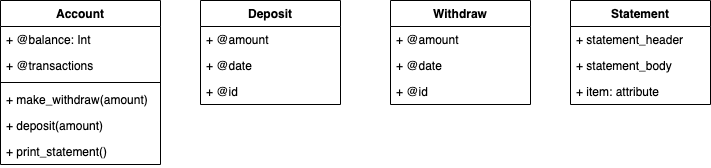

The diagram above was exported from draw.io. Its source (the exported page's mxGraphModel, read from the mxfile embedded in the PNG):
<mxGraphModel dx="946" dy="672" grid="1" gridSize="10" guides="1" tooltips="1" connect="1" arrows="1" fold="1" page="1" pageScale="1" pageWidth="827" pageHeight="1169" math="0" shadow="0">
  <root>
    <mxCell id="WIyWlLk6GJQsqaUBKTNV-0" />
    <mxCell id="WIyWlLk6GJQsqaUBKTNV-1" parent="WIyWlLk6GJQsqaUBKTNV-0" />
    <mxCell id="-5benp0yJP403DTG9w_A-0" value="Account" style="swimlane;fontStyle=1;align=center;verticalAlign=top;childLayout=stackLayout;horizontal=1;startSize=26;horizontalStack=0;resizeParent=1;resizeParentMax=0;resizeLast=0;collapsible=1;marginBottom=0;" vertex="1" parent="WIyWlLk6GJQsqaUBKTNV-1">
      <mxGeometry x="60" y="40" width="160" height="164" as="geometry" />
    </mxCell>
    <mxCell id="-5benp0yJP403DTG9w_A-1" value="+ @balance: Int " style="text;strokeColor=none;fillColor=none;align=left;verticalAlign=top;spacingLeft=4;spacingRight=4;overflow=hidden;rotatable=0;points=[[0,0.5],[1,0.5]];portConstraint=eastwest;" vertex="1" parent="-5benp0yJP403DTG9w_A-0">
      <mxGeometry y="26" width="160" height="26" as="geometry" />
    </mxCell>
    <mxCell id="-5benp0yJP403DTG9w_A-5" value="+ @transactions" style="text;strokeColor=none;fillColor=none;align=left;verticalAlign=top;spacingLeft=4;spacingRight=4;overflow=hidden;rotatable=0;points=[[0,0.5],[1,0.5]];portConstraint=eastwest;" vertex="1" parent="-5benp0yJP403DTG9w_A-0">
      <mxGeometry y="52" width="160" height="26" as="geometry" />
    </mxCell>
    <mxCell id="-5benp0yJP403DTG9w_A-2" value="" style="line;strokeWidth=1;fillColor=none;align=left;verticalAlign=middle;spacingTop=-1;spacingLeft=3;spacingRight=3;rotatable=0;labelPosition=right;points=[];portConstraint=eastwest;" vertex="1" parent="-5benp0yJP403DTG9w_A-0">
      <mxGeometry y="78" width="160" height="8" as="geometry" />
    </mxCell>
    <mxCell id="-5benp0yJP403DTG9w_A-4" value="+ make_withdraw(amount)" style="text;strokeColor=none;fillColor=none;align=left;verticalAlign=top;spacingLeft=4;spacingRight=4;overflow=hidden;rotatable=0;points=[[0,0.5],[1,0.5]];portConstraint=eastwest;" vertex="1" parent="-5benp0yJP403DTG9w_A-0">
      <mxGeometry y="86" width="160" height="26" as="geometry" />
    </mxCell>
    <mxCell id="-5benp0yJP403DTG9w_A-3" value="+ deposit(amount)&#10;" style="text;strokeColor=none;fillColor=none;align=left;verticalAlign=top;spacingLeft=4;spacingRight=4;overflow=hidden;rotatable=0;points=[[0,0.5],[1,0.5]];portConstraint=eastwest;" vertex="1" parent="-5benp0yJP403DTG9w_A-0">
      <mxGeometry y="112" width="160" height="26" as="geometry" />
    </mxCell>
    <mxCell id="-5benp0yJP403DTG9w_A-6" value="+ print_statement()" style="text;strokeColor=none;fillColor=none;align=left;verticalAlign=top;spacingLeft=4;spacingRight=4;overflow=hidden;rotatable=0;points=[[0,0.5],[1,0.5]];portConstraint=eastwest;" vertex="1" parent="-5benp0yJP403DTG9w_A-0">
      <mxGeometry y="138" width="160" height="26" as="geometry" />
    </mxCell>
    <mxCell id="-5benp0yJP403DTG9w_A-7" value="Deposit" style="swimlane;fontStyle=1;childLayout=stackLayout;horizontal=1;startSize=26;fillColor=none;horizontalStack=0;resizeParent=1;resizeParentMax=0;resizeLast=0;collapsible=1;marginBottom=0;" vertex="1" parent="WIyWlLk6GJQsqaUBKTNV-1">
      <mxGeometry x="260" y="40" width="140" height="104" as="geometry" />
    </mxCell>
    <mxCell id="-5benp0yJP403DTG9w_A-8" value="+ @amount" style="text;strokeColor=none;fillColor=none;align=left;verticalAlign=top;spacingLeft=4;spacingRight=4;overflow=hidden;rotatable=0;points=[[0,0.5],[1,0.5]];portConstraint=eastwest;" vertex="1" parent="-5benp0yJP403DTG9w_A-7">
      <mxGeometry y="26" width="140" height="26" as="geometry" />
    </mxCell>
    <mxCell id="-5benp0yJP403DTG9w_A-9" value="+ @date" style="text;strokeColor=none;fillColor=none;align=left;verticalAlign=top;spacingLeft=4;spacingRight=4;overflow=hidden;rotatable=0;points=[[0,0.5],[1,0.5]];portConstraint=eastwest;" vertex="1" parent="-5benp0yJP403DTG9w_A-7">
      <mxGeometry y="52" width="140" height="26" as="geometry" />
    </mxCell>
    <mxCell id="-5benp0yJP403DTG9w_A-10" value="+ @id" style="text;strokeColor=none;fillColor=none;align=left;verticalAlign=top;spacingLeft=4;spacingRight=4;overflow=hidden;rotatable=0;points=[[0,0.5],[1,0.5]];portConstraint=eastwest;" vertex="1" parent="-5benp0yJP403DTG9w_A-7">
      <mxGeometry y="78" width="140" height="26" as="geometry" />
    </mxCell>
    <mxCell id="-5benp0yJP403DTG9w_A-15" value="Statement" style="swimlane;fontStyle=1;childLayout=stackLayout;horizontal=1;startSize=26;fillColor=none;horizontalStack=0;resizeParent=1;resizeParentMax=0;resizeLast=0;collapsible=1;marginBottom=0;" vertex="1" parent="WIyWlLk6GJQsqaUBKTNV-1">
      <mxGeometry x="630" y="40" width="140" height="104" as="geometry" />
    </mxCell>
    <mxCell id="-5benp0yJP403DTG9w_A-17" value="+ statement_header" style="text;strokeColor=none;fillColor=none;align=left;verticalAlign=top;spacingLeft=4;spacingRight=4;overflow=hidden;rotatable=0;points=[[0,0.5],[1,0.5]];portConstraint=eastwest;" vertex="1" parent="-5benp0yJP403DTG9w_A-15">
      <mxGeometry y="26" width="140" height="26" as="geometry" />
    </mxCell>
    <mxCell id="-5benp0yJP403DTG9w_A-19" value="+ statement_body&#10;" style="text;strokeColor=none;fillColor=none;align=left;verticalAlign=top;spacingLeft=4;spacingRight=4;overflow=hidden;rotatable=0;points=[[0,0.5],[1,0.5]];portConstraint=eastwest;" vertex="1" parent="-5benp0yJP403DTG9w_A-15">
      <mxGeometry y="52" width="140" height="26" as="geometry" />
    </mxCell>
    <mxCell id="-5benp0yJP403DTG9w_A-20" value="+ item: attribute" style="text;strokeColor=none;fillColor=none;align=left;verticalAlign=top;spacingLeft=4;spacingRight=4;overflow=hidden;rotatable=0;points=[[0,0.5],[1,0.5]];portConstraint=eastwest;" vertex="1" parent="-5benp0yJP403DTG9w_A-15">
      <mxGeometry y="78" width="140" height="26" as="geometry" />
    </mxCell>
    <mxCell id="-5benp0yJP403DTG9w_A-21" value="Withdraw" style="swimlane;fontStyle=1;childLayout=stackLayout;horizontal=1;startSize=26;fillColor=none;horizontalStack=0;resizeParent=1;resizeParentMax=0;resizeLast=0;collapsible=1;marginBottom=0;" vertex="1" parent="WIyWlLk6GJQsqaUBKTNV-1">
      <mxGeometry x="450" y="40" width="140" height="104" as="geometry" />
    </mxCell>
    <mxCell id="-5benp0yJP403DTG9w_A-22" value="+ @amount" style="text;strokeColor=none;fillColor=none;align=left;verticalAlign=top;spacingLeft=4;spacingRight=4;overflow=hidden;rotatable=0;points=[[0,0.5],[1,0.5]];portConstraint=eastwest;" vertex="1" parent="-5benp0yJP403DTG9w_A-21">
      <mxGeometry y="26" width="140" height="26" as="geometry" />
    </mxCell>
    <mxCell id="-5benp0yJP403DTG9w_A-23" value="+ @date" style="text;strokeColor=none;fillColor=none;align=left;verticalAlign=top;spacingLeft=4;spacingRight=4;overflow=hidden;rotatable=0;points=[[0,0.5],[1,0.5]];portConstraint=eastwest;" vertex="1" parent="-5benp0yJP403DTG9w_A-21">
      <mxGeometry y="52" width="140" height="26" as="geometry" />
    </mxCell>
    <mxCell id="-5benp0yJP403DTG9w_A-24" value="+ @id" style="text;strokeColor=none;fillColor=none;align=left;verticalAlign=top;spacingLeft=4;spacingRight=4;overflow=hidden;rotatable=0;points=[[0,0.5],[1,0.5]];portConstraint=eastwest;" vertex="1" parent="-5benp0yJP403DTG9w_A-21">
      <mxGeometry y="78" width="140" height="26" as="geometry" />
    </mxCell>
  </root>
</mxGraphModel>